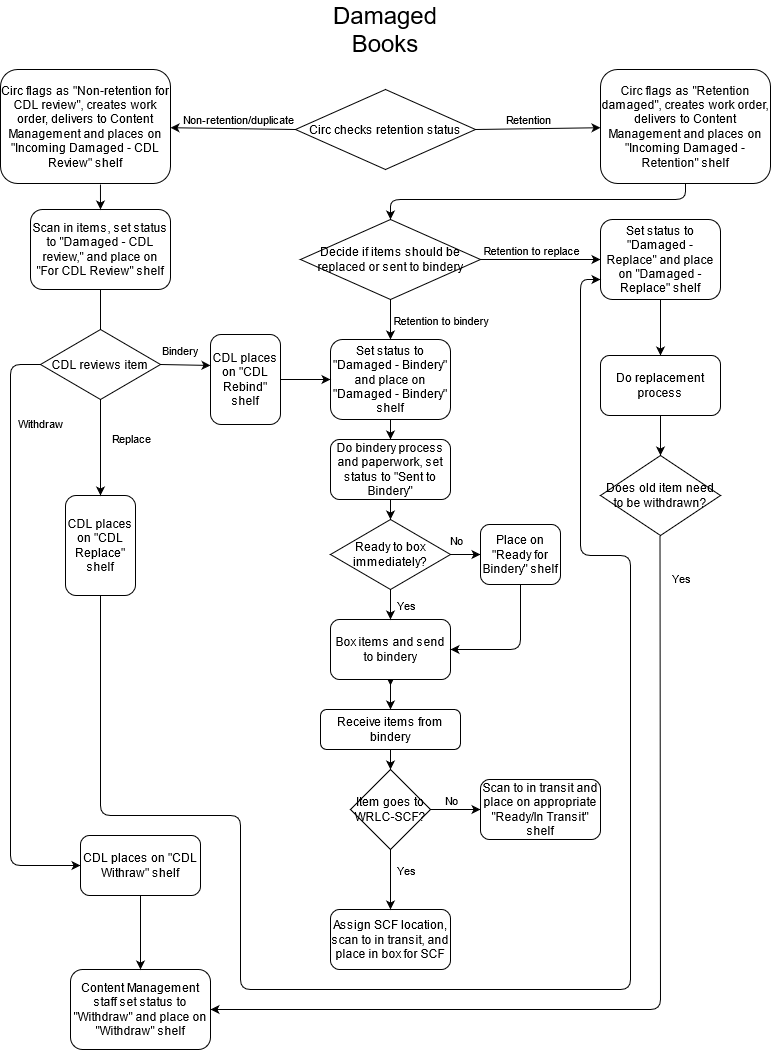

The diagram above was exported from draw.io. Its source (the exported page's mxGraphModel, read from the mxfile embedded in the PNG):
<mxGraphModel dx="1422" dy="752" grid="1" gridSize="10" guides="1" tooltips="1" connect="1" arrows="1" fold="1" page="1" pageScale="1" pageWidth="850" pageHeight="1100" math="0" shadow="0">
  <root>
    <mxCell id="14Y7pd_VziVAnzHCCZ72-0" />
    <mxCell id="14Y7pd_VziVAnzHCCZ72-1" parent="14Y7pd_VziVAnzHCCZ72-0" />
    <mxCell id="xU-Ad1IoqKZbWgR40ANx-3" value="Decide if items should be replaced or sent to bindery" style="rhombus;whiteSpace=wrap;html=1;" parent="14Y7pd_VziVAnzHCCZ72-1" vertex="1">
      <mxGeometry x="340" y="250" width="180" height="80" as="geometry" />
    </mxCell>
    <mxCell id="xU-Ad1IoqKZbWgR40ANx-6" value="" style="endArrow=classic;html=1;exitX=1;exitY=0.5;exitDx=0;exitDy=0;entryX=0;entryY=0.5;entryDx=0;entryDy=0;" parent="14Y7pd_VziVAnzHCCZ72-1" source="xU-Ad1IoqKZbWgR40ANx-3" target="xU-Ad1IoqKZbWgR40ANx-11" edge="1">
      <mxGeometry relative="1" as="geometry">
        <mxPoint x="520" y="316" as="sourcePoint" />
        <mxPoint x="640" y="316" as="targetPoint" />
      </mxGeometry>
    </mxCell>
    <mxCell id="xU-Ad1IoqKZbWgR40ANx-7" value="&lt;div&gt;Retention to replace&lt;/div&gt;" style="edgeLabel;resizable=0;html=1;align=center;verticalAlign=middle;" parent="xU-Ad1IoqKZbWgR40ANx-6" connectable="0" vertex="1">
      <mxGeometry relative="1" as="geometry">
        <mxPoint x="-10" y="-10" as="offset" />
      </mxGeometry>
    </mxCell>
    <mxCell id="xU-Ad1IoqKZbWgR40ANx-8" value="" style="endArrow=classic;html=1;exitX=0.5;exitY=1;exitDx=0;exitDy=0;entryX=0.5;entryY=0;entryDx=0;entryDy=0;" parent="14Y7pd_VziVAnzHCCZ72-1" source="xU-Ad1IoqKZbWgR40ANx-3" target="xU-Ad1IoqKZbWgR40ANx-12" edge="1">
      <mxGeometry relative="1" as="geometry">
        <mxPoint x="430" y="356" as="sourcePoint" />
        <mxPoint x="430" y="406" as="targetPoint" />
      </mxGeometry>
    </mxCell>
    <mxCell id="xU-Ad1IoqKZbWgR40ANx-9" value="Retention to bindery" style="edgeLabel;resizable=0;html=1;align=center;verticalAlign=middle;" parent="xU-Ad1IoqKZbWgR40ANx-8" connectable="0" vertex="1">
      <mxGeometry relative="1" as="geometry">
        <mxPoint x="50" as="offset" />
      </mxGeometry>
    </mxCell>
    <mxCell id="YpFO2jf9WKkctnEj-DG_-17" value="" style="edgeStyle=orthogonalEdgeStyle;rounded=0;orthogonalLoop=1;jettySize=auto;html=1;" parent="14Y7pd_VziVAnzHCCZ72-1" source="xU-Ad1IoqKZbWgR40ANx-10" edge="1">
      <mxGeometry relative="1" as="geometry">
        <mxPoint x="140" y="396" as="targetPoint" />
      </mxGeometry>
    </mxCell>
    <mxCell id="xU-Ad1IoqKZbWgR40ANx-10" value="Scan in items, set status to &quot;Damaged - CDL review,&quot; and place on &quot;For CDL Review&quot; shelf" style="rounded=1;whiteSpace=wrap;html=1;" parent="14Y7pd_VziVAnzHCCZ72-1" vertex="1">
      <mxGeometry x="70" y="240" width="140" height="80" as="geometry" />
    </mxCell>
    <mxCell id="YpFO2jf9WKkctnEj-DG_-1" value="" style="edgeStyle=orthogonalEdgeStyle;rounded=0;orthogonalLoop=1;jettySize=auto;html=1;" parent="14Y7pd_VziVAnzHCCZ72-1" source="xU-Ad1IoqKZbWgR40ANx-11" target="YpFO2jf9WKkctnEj-DG_-0" edge="1">
      <mxGeometry relative="1" as="geometry" />
    </mxCell>
    <mxCell id="xU-Ad1IoqKZbWgR40ANx-11" value="Set status to &quot;Damaged - Replace&quot; and place on &quot;Damaged - Replace&quot; shelf" style="rounded=1;whiteSpace=wrap;html=1;" parent="14Y7pd_VziVAnzHCCZ72-1" vertex="1">
      <mxGeometry x="640" y="250" width="120" height="80" as="geometry" />
    </mxCell>
    <mxCell id="xU-Ad1IoqKZbWgR40ANx-14" value="" style="edgeStyle=orthogonalEdgeStyle;rounded=0;orthogonalLoop=1;jettySize=auto;html=1;" parent="14Y7pd_VziVAnzHCCZ72-1" source="xU-Ad1IoqKZbWgR40ANx-12" target="xU-Ad1IoqKZbWgR40ANx-13" edge="1">
      <mxGeometry relative="1" as="geometry" />
    </mxCell>
    <mxCell id="xU-Ad1IoqKZbWgR40ANx-12" value="Set status to &quot;Damaged - Bindery&quot; and place on &quot;Damaged - Bindery&quot; shelf" style="rounded=1;whiteSpace=wrap;html=1;" parent="14Y7pd_VziVAnzHCCZ72-1" vertex="1">
      <mxGeometry x="370" y="370" width="120" height="80" as="geometry" />
    </mxCell>
    <mxCell id="xU-Ad1IoqKZbWgR40ANx-13" value="Do bindery process and paperwork, set status to &quot;Sent to Bindery&quot;" style="whiteSpace=wrap;html=1;rounded=1;" parent="14Y7pd_VziVAnzHCCZ72-1" vertex="1">
      <mxGeometry x="370" y="470" width="120" height="60" as="geometry" />
    </mxCell>
    <mxCell id="xU-Ad1IoqKZbWgR40ANx-15" value="Ready to box immediately?" style="rhombus;whiteSpace=wrap;html=1;" parent="14Y7pd_VziVAnzHCCZ72-1" vertex="1">
      <mxGeometry x="370" y="550" width="120" height="70" as="geometry" />
    </mxCell>
    <mxCell id="xU-Ad1IoqKZbWgR40ANx-16" value="" style="endArrow=classic;html=1;exitX=0.5;exitY=1;exitDx=0;exitDy=0;entryX=0.5;entryY=0;entryDx=0;entryDy=0;" parent="14Y7pd_VziVAnzHCCZ72-1" source="xU-Ad1IoqKZbWgR40ANx-13" target="xU-Ad1IoqKZbWgR40ANx-15" edge="1">
      <mxGeometry width="50" height="50" relative="1" as="geometry">
        <mxPoint x="430" y="516" as="sourcePoint" />
        <mxPoint x="480" y="466" as="targetPoint" />
        <Array as="points" />
      </mxGeometry>
    </mxCell>
    <mxCell id="xU-Ad1IoqKZbWgR40ANx-17" value="" style="endArrow=classic;html=1;exitX=1;exitY=0.5;exitDx=0;exitDy=0;entryX=0;entryY=0.5;entryDx=0;entryDy=0;" parent="14Y7pd_VziVAnzHCCZ72-1" source="xU-Ad1IoqKZbWgR40ANx-15" target="2RNIP68Eefm8z8zDwpkt-0" edge="1">
      <mxGeometry relative="1" as="geometry">
        <mxPoint x="490" y="640.5" as="sourcePoint" />
        <mxPoint x="500" y="610" as="targetPoint" />
      </mxGeometry>
    </mxCell>
    <mxCell id="xU-Ad1IoqKZbWgR40ANx-18" value="No" style="edgeLabel;resizable=0;html=1;align=center;verticalAlign=middle;" parent="xU-Ad1IoqKZbWgR40ANx-17" connectable="0" vertex="1">
      <mxGeometry relative="1" as="geometry">
        <mxPoint x="-10" y="-14.75" as="offset" />
      </mxGeometry>
    </mxCell>
    <mxCell id="xU-Ad1IoqKZbWgR40ANx-19" value="" style="endArrow=classic;html=1;" parent="14Y7pd_VziVAnzHCCZ72-1" edge="1">
      <mxGeometry relative="1" as="geometry">
        <mxPoint x="430" y="676" as="sourcePoint" />
        <mxPoint x="430" y="716" as="targetPoint" />
      </mxGeometry>
    </mxCell>
    <mxCell id="xU-Ad1IoqKZbWgR40ANx-20" value="Yes" style="edgeLabel;resizable=0;html=1;align=center;verticalAlign=middle;" parent="xU-Ad1IoqKZbWgR40ANx-19" connectable="0" vertex="1">
      <mxGeometry relative="1" as="geometry">
        <mxPoint x="10" as="offset" />
      </mxGeometry>
    </mxCell>
    <mxCell id="2RNIP68Eefm8z8zDwpkt-0" value="Place on &quot;Ready for Bindery&quot; shelf" style="rounded=1;whiteSpace=wrap;html=1;" parent="14Y7pd_VziVAnzHCCZ72-1" vertex="1">
      <mxGeometry x="520" y="555" width="80" height="60" as="geometry" />
    </mxCell>
    <mxCell id="2RNIP68Eefm8z8zDwpkt-4" value="" style="edgeStyle=orthogonalEdgeStyle;rounded=0;orthogonalLoop=1;jettySize=auto;html=1;" parent="14Y7pd_VziVAnzHCCZ72-1" source="2RNIP68Eefm8z8zDwpkt-1" target="2RNIP68Eefm8z8zDwpkt-3" edge="1">
      <mxGeometry relative="1" as="geometry" />
    </mxCell>
    <mxCell id="2RNIP68Eefm8z8zDwpkt-1" value="Box items and send to bindery" style="rounded=1;whiteSpace=wrap;html=1;" parent="14Y7pd_VziVAnzHCCZ72-1" vertex="1">
      <mxGeometry x="370" y="650" width="120" height="60" as="geometry" />
    </mxCell>
    <mxCell id="2RNIP68Eefm8z8zDwpkt-2" value="" style="endArrow=classic;html=1;entryX=1;entryY=0.5;entryDx=0;entryDy=0;exitX=0.5;exitY=1;exitDx=0;exitDy=0;" parent="14Y7pd_VziVAnzHCCZ72-1" source="2RNIP68Eefm8z8zDwpkt-0" target="2RNIP68Eefm8z8zDwpkt-1" edge="1">
      <mxGeometry width="50" height="50" relative="1" as="geometry">
        <mxPoint x="590" y="676" as="sourcePoint" />
        <mxPoint x="640" y="626" as="targetPoint" />
        <Array as="points">
          <mxPoint x="560" y="680" />
        </Array>
      </mxGeometry>
    </mxCell>
    <mxCell id="2RNIP68Eefm8z8zDwpkt-3" value="Receive items from bindery" style="whiteSpace=wrap;html=1;rounded=1;" parent="14Y7pd_VziVAnzHCCZ72-1" vertex="1">
      <mxGeometry x="360" y="740" width="140" height="40" as="geometry" />
    </mxCell>
    <mxCell id="YpFO2jf9WKkctnEj-DG_-0" value="Do replacement process" style="rounded=1;whiteSpace=wrap;html=1;" parent="14Y7pd_VziVAnzHCCZ72-1" vertex="1">
      <mxGeometry x="640" y="386" width="120" height="60" as="geometry" />
    </mxCell>
    <mxCell id="YpFO2jf9WKkctnEj-DG_-2" value="Does old item need to be withdrawn?" style="rhombus;whiteSpace=wrap;html=1;" parent="14Y7pd_VziVAnzHCCZ72-1" vertex="1">
      <mxGeometry x="640" y="486" width="120" height="80" as="geometry" />
    </mxCell>
    <mxCell id="YpFO2jf9WKkctnEj-DG_-3" value="" style="endArrow=classic;html=1;exitX=0.5;exitY=1;exitDx=0;exitDy=0;entryX=0.5;entryY=0;entryDx=0;entryDy=0;" parent="14Y7pd_VziVAnzHCCZ72-1" source="YpFO2jf9WKkctnEj-DG_-0" target="YpFO2jf9WKkctnEj-DG_-2" edge="1">
      <mxGeometry width="50" height="50" relative="1" as="geometry">
        <mxPoint x="700" y="476" as="sourcePoint" />
        <mxPoint x="750" y="426" as="targetPoint" />
      </mxGeometry>
    </mxCell>
    <mxCell id="YpFO2jf9WKkctnEj-DG_-12" value="" style="endArrow=classic;html=1;entryX=1;entryY=0.5;entryDx=0;entryDy=0;" parent="14Y7pd_VziVAnzHCCZ72-1" target="YpFO2jf9WKkctnEj-DG_-15" edge="1">
      <mxGeometry relative="1" as="geometry">
        <mxPoint x="699.5" y="566.5" as="sourcePoint" />
        <mxPoint x="699.5" y="606" as="targetPoint" />
        <Array as="points">
          <mxPoint x="700" y="1040" />
        </Array>
      </mxGeometry>
    </mxCell>
    <mxCell id="YpFO2jf9WKkctnEj-DG_-13" value="Yes" style="edgeLabel;resizable=0;html=1;align=center;verticalAlign=middle;" parent="YpFO2jf9WKkctnEj-DG_-12" connectable="0" vertex="1">
      <mxGeometry relative="1" as="geometry">
        <mxPoint x="20.5" y="-419.99" as="offset" />
      </mxGeometry>
    </mxCell>
    <mxCell id="YpFO2jf9WKkctnEj-DG_-15" value="Content Management staff set status to &quot;Withdraw&quot; and place on &quot;Withdraw&quot; shelf" style="rounded=1;whiteSpace=wrap;html=1;" parent="14Y7pd_VziVAnzHCCZ72-1" vertex="1">
      <mxGeometry x="110" y="1000" width="140" height="80" as="geometry" />
    </mxCell>
    <mxCell id="YpFO2jf9WKkctnEj-DG_-18" value="CDL reviews item" style="rhombus;whiteSpace=wrap;html=1;" parent="14Y7pd_VziVAnzHCCZ72-1" vertex="1">
      <mxGeometry x="80" y="360" width="120" height="70" as="geometry" />
    </mxCell>
    <mxCell id="YpFO2jf9WKkctnEj-DG_-19" value="" style="endArrow=classic;html=1;exitX=0;exitY=0.5;exitDx=0;exitDy=0;entryX=0;entryY=0.5;entryDx=0;entryDy=0;" parent="14Y7pd_VziVAnzHCCZ72-1" source="YpFO2jf9WKkctnEj-DG_-18" target="YpFO2jf9WKkctnEj-DG_-21" edge="1">
      <mxGeometry relative="1" as="geometry">
        <mxPoint x="70" y="466" as="sourcePoint" />
        <mxPoint x="50" y="896" as="targetPoint" />
        <Array as="points">
          <mxPoint x="50" y="395" />
          <mxPoint x="50" y="896" />
        </Array>
      </mxGeometry>
    </mxCell>
    <mxCell id="YpFO2jf9WKkctnEj-DG_-20" value="Withdraw" style="edgeLabel;resizable=0;html=1;align=center;verticalAlign=middle;" parent="YpFO2jf9WKkctnEj-DG_-19" connectable="0" vertex="1">
      <mxGeometry relative="1" as="geometry">
        <mxPoint x="30" y="-213" as="offset" />
      </mxGeometry>
    </mxCell>
    <mxCell id="YpFO2jf9WKkctnEj-DG_-21" value="CDL places on &quot;CDL Withraw&quot; shelf" style="rounded=1;whiteSpace=wrap;html=1;" parent="14Y7pd_VziVAnzHCCZ72-1" vertex="1">
      <mxGeometry x="120" y="866" width="120" height="60" as="geometry" />
    </mxCell>
    <mxCell id="YpFO2jf9WKkctnEj-DG_-23" value="" style="endArrow=classic;html=1;exitX=0.5;exitY=1;exitDx=0;exitDy=0;entryX=0.5;entryY=0;entryDx=0;entryDy=0;" parent="14Y7pd_VziVAnzHCCZ72-1" source="YpFO2jf9WKkctnEj-DG_-21" target="YpFO2jf9WKkctnEj-DG_-15" edge="1">
      <mxGeometry width="50" height="50" relative="1" as="geometry">
        <mxPoint x="190" y="976" as="sourcePoint" />
        <mxPoint x="240" y="926" as="targetPoint" />
      </mxGeometry>
    </mxCell>
    <mxCell id="YpFO2jf9WKkctnEj-DG_-24" value="CDL places on &quot;CDL Replace&quot; shelf" style="rounded=1;whiteSpace=wrap;html=1;" parent="14Y7pd_VziVAnzHCCZ72-1" vertex="1">
      <mxGeometry x="105" y="526" width="70" height="100" as="geometry" />
    </mxCell>
    <mxCell id="YpFO2jf9WKkctnEj-DG_-27" value="" style="endArrow=classic;html=1;exitX=0.5;exitY=1;exitDx=0;exitDy=0;entryX=0.5;entryY=0;entryDx=0;entryDy=0;" parent="14Y7pd_VziVAnzHCCZ72-1" source="YpFO2jf9WKkctnEj-DG_-18" target="YpFO2jf9WKkctnEj-DG_-24" edge="1">
      <mxGeometry relative="1" as="geometry">
        <mxPoint x="200" y="426" as="sourcePoint" />
        <mxPoint x="250" y="431" as="targetPoint" />
      </mxGeometry>
    </mxCell>
    <mxCell id="YpFO2jf9WKkctnEj-DG_-28" value="Replace" style="edgeLabel;resizable=0;html=1;align=center;verticalAlign=middle;" parent="YpFO2jf9WKkctnEj-DG_-27" connectable="0" vertex="1">
      <mxGeometry relative="1" as="geometry">
        <mxPoint x="30" y="-10" as="offset" />
      </mxGeometry>
    </mxCell>
    <mxCell id="YpFO2jf9WKkctnEj-DG_-29" value="" style="endArrow=classic;html=1;exitX=0.5;exitY=1;exitDx=0;exitDy=0;entryX=0;entryY=0.75;entryDx=0;entryDy=0;" parent="14Y7pd_VziVAnzHCCZ72-1" source="YpFO2jf9WKkctnEj-DG_-24" target="xU-Ad1IoqKZbWgR40ANx-11" edge="1">
      <mxGeometry width="50" height="50" relative="1" as="geometry">
        <mxPoint x="300" y="566" as="sourcePoint" />
        <mxPoint x="350" y="516" as="targetPoint" />
        <Array as="points">
          <mxPoint x="140" y="846" />
          <mxPoint x="280" y="846" />
          <mxPoint x="280" y="1020" />
          <mxPoint x="670" y="1020" />
          <mxPoint x="670" y="586" />
          <mxPoint x="620" y="586" />
          <mxPoint x="620" y="310" />
        </Array>
      </mxGeometry>
    </mxCell>
    <mxCell id="YpFO2jf9WKkctnEj-DG_-30" value="CDL places on &quot;CDL Rebind&quot; shelf" style="rounded=1;whiteSpace=wrap;html=1;" parent="14Y7pd_VziVAnzHCCZ72-1" vertex="1">
      <mxGeometry x="250" y="365" width="70" height="90" as="geometry" />
    </mxCell>
    <mxCell id="YpFO2jf9WKkctnEj-DG_-31" value="" style="endArrow=classic;html=1;exitX=1;exitY=0.5;exitDx=0;exitDy=0;entryX=0;entryY=0.344;entryDx=0;entryDy=0;entryPerimeter=0;" parent="14Y7pd_VziVAnzHCCZ72-1" source="YpFO2jf9WKkctnEj-DG_-18" target="YpFO2jf9WKkctnEj-DG_-30" edge="1">
      <mxGeometry relative="1" as="geometry">
        <mxPoint x="200" y="436" as="sourcePoint" />
        <mxPoint x="250" y="431" as="targetPoint" />
      </mxGeometry>
    </mxCell>
    <mxCell id="YpFO2jf9WKkctnEj-DG_-32" value="Bindery" style="edgeLabel;resizable=0;html=1;align=center;verticalAlign=middle;" parent="YpFO2jf9WKkctnEj-DG_-31" connectable="0" vertex="1">
      <mxGeometry relative="1" as="geometry">
        <mxPoint x="-5" y="-15" as="offset" />
      </mxGeometry>
    </mxCell>
    <mxCell id="YpFO2jf9WKkctnEj-DG_-33" value="" style="endArrow=classic;html=1;exitX=1;exitY=0.5;exitDx=0;exitDy=0;entryX=0;entryY=0.5;entryDx=0;entryDy=0;" parent="14Y7pd_VziVAnzHCCZ72-1" source="YpFO2jf9WKkctnEj-DG_-30" target="xU-Ad1IoqKZbWgR40ANx-12" edge="1">
      <mxGeometry width="50" height="50" relative="1" as="geometry">
        <mxPoint x="320" y="486" as="sourcePoint" />
        <mxPoint x="370" y="436" as="targetPoint" />
      </mxGeometry>
    </mxCell>
    <mxCell id="HCwQ1YYQQFsoI3cdsdYq-0" value="&lt;font style=&quot;font-size: 24px&quot;&gt;Damaged Books&lt;br&gt;&lt;/font&gt;" style="text;html=1;strokeColor=none;fillColor=none;align=center;verticalAlign=middle;whiteSpace=wrap;rounded=0;" parent="14Y7pd_VziVAnzHCCZ72-1" vertex="1">
      <mxGeometry x="405" y="50" width="40" height="20" as="geometry" />
    </mxCell>
    <mxCell id="6CYxOG84__S7VDKnu9ff-0" value="&lt;div&gt;Assign SCF location, scan to in transit, and place in box for SCF&lt;br&gt;&lt;/div&gt;" style="whiteSpace=wrap;html=1;rounded=1;" parent="14Y7pd_VziVAnzHCCZ72-1" vertex="1">
      <mxGeometry x="370" y="940" width="120" height="60" as="geometry" />
    </mxCell>
    <mxCell id="UND7zSw476rAd3eNKQjR-1" value="Circ checks retention status" style="rhombus;whiteSpace=wrap;html=1;" parent="14Y7pd_VziVAnzHCCZ72-1" vertex="1">
      <mxGeometry x="335" y="120" width="180" height="80" as="geometry" />
    </mxCell>
    <mxCell id="UND7zSw476rAd3eNKQjR-3" value="" style="endArrow=classic;html=1;exitX=1;exitY=0.5;exitDx=0;exitDy=0;" parent="14Y7pd_VziVAnzHCCZ72-1" source="UND7zSw476rAd3eNKQjR-1" target="UND7zSw476rAd3eNKQjR-8" edge="1">
      <mxGeometry relative="1" as="geometry">
        <mxPoint x="530" y="154" as="sourcePoint" />
        <mxPoint x="610" y="180" as="targetPoint" />
      </mxGeometry>
    </mxCell>
    <mxCell id="UND7zSw476rAd3eNKQjR-4" value="Retention" style="edgeLabel;resizable=0;html=1;align=center;verticalAlign=middle;" parent="UND7zSw476rAd3eNKQjR-3" connectable="0" vertex="1">
      <mxGeometry relative="1" as="geometry">
        <mxPoint x="-10" y="-10" as="offset" />
      </mxGeometry>
    </mxCell>
    <mxCell id="UND7zSw476rAd3eNKQjR-5" value="" style="endArrow=classic;html=1;exitX=0;exitY=0.5;exitDx=0;exitDy=0;" parent="14Y7pd_VziVAnzHCCZ72-1" source="UND7zSw476rAd3eNKQjR-1" target="UND7zSw476rAd3eNKQjR-7" edge="1">
      <mxGeometry relative="1" as="geometry">
        <mxPoint x="340" y="264" as="sourcePoint" />
        <mxPoint x="250" y="160" as="targetPoint" />
      </mxGeometry>
    </mxCell>
    <mxCell id="UND7zSw476rAd3eNKQjR-6" value="&lt;div&gt;Non-retention/duplicate&lt;/div&gt;" style="edgeLabel;resizable=0;html=1;align=center;verticalAlign=middle;" parent="UND7zSw476rAd3eNKQjR-5" connectable="0" vertex="1">
      <mxGeometry relative="1" as="geometry">
        <mxPoint x="5" y="-10" as="offset" />
      </mxGeometry>
    </mxCell>
    <mxCell id="UND7zSw476rAd3eNKQjR-7" value="Circ flags as &quot;Non-retention for CDL review&quot;, creates work order, delivers to Content Management and places on &quot;Incoming Damaged - CDL Review&quot; shelf " style="rounded=1;whiteSpace=wrap;html=1;" parent="14Y7pd_VziVAnzHCCZ72-1" vertex="1">
      <mxGeometry x="40" y="100" width="170" height="114" as="geometry" />
    </mxCell>
    <mxCell id="UND7zSw476rAd3eNKQjR-8" value="Circ flags as &quot;Retention damaged&quot;, creates work order, delivers to Content Management and places on &quot;Incoming Damaged - Retention&quot; shelf " style="rounded=1;whiteSpace=wrap;html=1;" parent="14Y7pd_VziVAnzHCCZ72-1" vertex="1">
      <mxGeometry x="640" y="100" width="170" height="114" as="geometry" />
    </mxCell>
    <mxCell id="UND7zSw476rAd3eNKQjR-9" value="" style="endArrow=classic;html=1;exitX=0.588;exitY=1.009;exitDx=0;exitDy=0;entryX=0.5;entryY=0;entryDx=0;entryDy=0;exitPerimeter=0;" parent="14Y7pd_VziVAnzHCCZ72-1" source="UND7zSw476rAd3eNKQjR-7" target="xU-Ad1IoqKZbWgR40ANx-10" edge="1">
      <mxGeometry width="50" height="50" relative="1" as="geometry">
        <mxPoint x="240" y="280" as="sourcePoint" />
        <mxPoint x="290" y="230" as="targetPoint" />
      </mxGeometry>
    </mxCell>
    <mxCell id="UND7zSw476rAd3eNKQjR-10" value="" style="endArrow=classic;html=1;exitX=0.5;exitY=1;exitDx=0;exitDy=0;entryX=0.5;entryY=0;entryDx=0;entryDy=0;" parent="14Y7pd_VziVAnzHCCZ72-1" source="UND7zSw476rAd3eNKQjR-8" target="xU-Ad1IoqKZbWgR40ANx-3" edge="1">
      <mxGeometry width="50" height="50" relative="1" as="geometry">
        <mxPoint x="550" y="260" as="sourcePoint" />
        <mxPoint x="600" y="210" as="targetPoint" />
        <Array as="points">
          <mxPoint x="725" y="230" />
          <mxPoint x="430" y="230" />
          <mxPoint x="430" y="250" />
        </Array>
      </mxGeometry>
    </mxCell>
    <mxCell id="_XWG2rQmowujQ_szuHOM-0" value="" style="endArrow=classic;html=1;exitX=0.5;exitY=1;exitDx=0;exitDy=0;entryX=0.5;entryY=0;entryDx=0;entryDy=0;" parent="14Y7pd_VziVAnzHCCZ72-1" source="xU-Ad1IoqKZbWgR40ANx-15" target="2RNIP68Eefm8z8zDwpkt-1" edge="1">
      <mxGeometry relative="1" as="geometry">
        <mxPoint x="280" y="650" as="sourcePoint" />
        <mxPoint x="380" y="650" as="targetPoint" />
      </mxGeometry>
    </mxCell>
    <mxCell id="_XWG2rQmowujQ_szuHOM-1" value="Yes" style="edgeLabel;resizable=0;html=1;align=center;verticalAlign=middle;" parent="_XWG2rQmowujQ_szuHOM-0" connectable="0" vertex="1">
      <mxGeometry relative="1" as="geometry">
        <mxPoint x="15" as="offset" />
      </mxGeometry>
    </mxCell>
    <mxCell id="_XWG2rQmowujQ_szuHOM-2" value="Item goes to WRLC-SCF?" style="rhombus;whiteSpace=wrap;html=1;" parent="14Y7pd_VziVAnzHCCZ72-1" vertex="1">
      <mxGeometry x="390" y="800" width="80" height="80" as="geometry" />
    </mxCell>
    <mxCell id="_XWG2rQmowujQ_szuHOM-3" value="" style="endArrow=classic;html=1;exitX=0.5;exitY=1;exitDx=0;exitDy=0;entryX=0.5;entryY=0;entryDx=0;entryDy=0;" parent="14Y7pd_VziVAnzHCCZ72-1" source="2RNIP68Eefm8z8zDwpkt-3" target="_XWG2rQmowujQ_szuHOM-2" edge="1">
      <mxGeometry width="50" height="50" relative="1" as="geometry">
        <mxPoint x="520" y="830" as="sourcePoint" />
        <mxPoint x="570" y="780" as="targetPoint" />
      </mxGeometry>
    </mxCell>
    <mxCell id="_XWG2rQmowujQ_szuHOM-4" value="" style="endArrow=classic;html=1;entryX=0.5;entryY=0;entryDx=0;entryDy=0;exitX=0.5;exitY=1;exitDx=0;exitDy=0;" parent="14Y7pd_VziVAnzHCCZ72-1" source="_XWG2rQmowujQ_szuHOM-2" target="6CYxOG84__S7VDKnu9ff-0" edge="1">
      <mxGeometry relative="1" as="geometry">
        <mxPoint x="430" y="900" as="sourcePoint" />
        <mxPoint x="480" y="880" as="targetPoint" />
      </mxGeometry>
    </mxCell>
    <mxCell id="_XWG2rQmowujQ_szuHOM-5" value="Yes" style="edgeLabel;resizable=0;html=1;align=center;verticalAlign=middle;" parent="_XWG2rQmowujQ_szuHOM-4" connectable="0" vertex="1">
      <mxGeometry relative="1" as="geometry">
        <mxPoint x="15" y="-10" as="offset" />
      </mxGeometry>
    </mxCell>
    <mxCell id="_XWG2rQmowujQ_szuHOM-6" value="" style="endArrow=classic;html=1;exitX=1;exitY=0.5;exitDx=0;exitDy=0;" parent="14Y7pd_VziVAnzHCCZ72-1" source="_XWG2rQmowujQ_szuHOM-2" edge="1">
      <mxGeometry relative="1" as="geometry">
        <mxPoint x="500" y="830" as="sourcePoint" />
        <mxPoint x="520" y="840" as="targetPoint" />
      </mxGeometry>
    </mxCell>
    <mxCell id="_XWG2rQmowujQ_szuHOM-7" value="No" style="edgeLabel;resizable=0;html=1;align=center;verticalAlign=middle;" parent="_XWG2rQmowujQ_szuHOM-6" connectable="0" vertex="1">
      <mxGeometry relative="1" as="geometry">
        <mxPoint x="-5" y="-10" as="offset" />
      </mxGeometry>
    </mxCell>
    <mxCell id="_XWG2rQmowujQ_szuHOM-8" value="Scan to in transit and place on appropriate &quot;Ready/In Transit&quot; shelf" style="rounded=1;whiteSpace=wrap;html=1;" parent="14Y7pd_VziVAnzHCCZ72-1" vertex="1">
      <mxGeometry x="520" y="810" width="120" height="60" as="geometry" />
    </mxCell>
  </root>
</mxGraphModel>